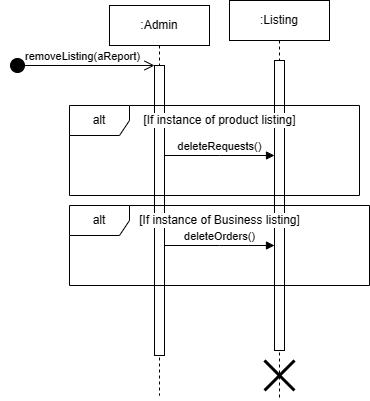

The diagram above was exported from draw.io. Its source (the exported page's mxGraphModel, read from the mxfile embedded in the PNG):
<mxGraphModel dx="547" dy="726" grid="1" gridSize="10" guides="1" tooltips="1" connect="1" arrows="1" fold="1" page="1" pageScale="1" pageWidth="850" pageHeight="1100" math="0" shadow="0">
  <root>
    <mxCell id="0" />
    <mxCell id="1" parent="0" />
    <mxCell id="uTRHJ6DT8DYk-wzD3I9j-33" value=":Listing" style="shape=umlLifeline;perimeter=lifelinePerimeter;whiteSpace=wrap;html=1;container=1;dropTarget=0;collapsible=0;recursiveResize=0;outlineConnect=0;portConstraint=eastwest;newEdgeStyle={&quot;edgeStyle&quot;:&quot;elbowEdgeStyle&quot;,&quot;elbow&quot;:&quot;vertical&quot;,&quot;curved&quot;:0,&quot;rounded&quot;:0};" vertex="1" parent="1">
      <mxGeometry x="750" y="255" width="100" height="400" as="geometry" />
    </mxCell>
    <mxCell id="uTRHJ6DT8DYk-wzD3I9j-34" value="" style="html=1;points=[];perimeter=orthogonalPerimeter;outlineConnect=0;targetShapes=umlLifeline;portConstraint=eastwest;newEdgeStyle={&quot;edgeStyle&quot;:&quot;elbowEdgeStyle&quot;,&quot;elbow&quot;:&quot;vertical&quot;,&quot;curved&quot;:0,&quot;rounded&quot;:0};" vertex="1" parent="uTRHJ6DT8DYk-wzD3I9j-33">
      <mxGeometry x="45" y="60" width="10" height="290" as="geometry" />
    </mxCell>
    <mxCell id="uTRHJ6DT8DYk-wzD3I9j-35" value="" style="shape=umlDestroy;whiteSpace=wrap;html=1;strokeWidth=3;targetShapes=umlLifeline;" vertex="1" parent="uTRHJ6DT8DYk-wzD3I9j-33">
      <mxGeometry x="35" y="360" width="30" height="30" as="geometry" />
    </mxCell>
    <mxCell id="uTRHJ6DT8DYk-wzD3I9j-36" value="removeListing(aReport)" style="html=1;verticalAlign=bottom;startArrow=circle;startFill=1;endArrow=open;startSize=6;endSize=8;edgeStyle=elbowEdgeStyle;elbow=vertical;curved=0;rounded=0;" edge="1" parent="1" target="uTRHJ6DT8DYk-wzD3I9j-38">
      <mxGeometry width="80" relative="1" as="geometry">
        <mxPoint x="530" y="320" as="sourcePoint" />
        <mxPoint x="679.5" y="270" as="targetPoint" />
      </mxGeometry>
    </mxCell>
    <mxCell id="uTRHJ6DT8DYk-wzD3I9j-37" value=":Admin" style="shape=umlLifeline;perimeter=lifelinePerimeter;whiteSpace=wrap;html=1;container=1;dropTarget=0;collapsible=0;recursiveResize=0;outlineConnect=0;portConstraint=eastwest;newEdgeStyle={&quot;edgeStyle&quot;:&quot;elbowEdgeStyle&quot;,&quot;elbow&quot;:&quot;vertical&quot;,&quot;curved&quot;:0,&quot;rounded&quot;:0};" vertex="1" parent="1">
      <mxGeometry x="630" y="260" width="100" height="390" as="geometry" />
    </mxCell>
    <mxCell id="uTRHJ6DT8DYk-wzD3I9j-38" value="" style="html=1;points=[];perimeter=orthogonalPerimeter;outlineConnect=0;targetShapes=umlLifeline;portConstraint=eastwest;newEdgeStyle={&quot;edgeStyle&quot;:&quot;elbowEdgeStyle&quot;,&quot;elbow&quot;:&quot;vertical&quot;,&quot;curved&quot;:0,&quot;rounded&quot;:0};" vertex="1" parent="uTRHJ6DT8DYk-wzD3I9j-37">
      <mxGeometry x="45" y="60" width="10" height="290" as="geometry" />
    </mxCell>
    <mxCell id="uTRHJ6DT8DYk-wzD3I9j-41" value="alt" style="shape=umlFrame;whiteSpace=wrap;html=1;pointerEvents=0;" vertex="1" parent="1">
      <mxGeometry x="590" y="360" width="290" height="90" as="geometry" />
    </mxCell>
    <mxCell id="uTRHJ6DT8DYk-wzD3I9j-43" value="[If instance of product listing]" style="text;html=1;align=center;verticalAlign=middle;resizable=0;points=[];autosize=1;strokeColor=none;fillColor=none;labelBackgroundColor=default;" vertex="1" parent="1">
      <mxGeometry x="650" y="360" width="180" height="30" as="geometry" />
    </mxCell>
    <mxCell id="uTRHJ6DT8DYk-wzD3I9j-44" value="deleteRequests()" style="html=1;verticalAlign=bottom;endArrow=block;edgeStyle=elbowEdgeStyle;elbow=vertical;curved=0;rounded=0;" edge="1" parent="1" source="uTRHJ6DT8DYk-wzD3I9j-38" target="uTRHJ6DT8DYk-wzD3I9j-34">
      <mxGeometry width="80" relative="1" as="geometry">
        <mxPoint x="700" y="350" as="sourcePoint" />
        <mxPoint x="780" y="350" as="targetPoint" />
        <Array as="points">
          <mxPoint x="740" y="410" />
        </Array>
      </mxGeometry>
    </mxCell>
    <mxCell id="uTRHJ6DT8DYk-wzD3I9j-45" value="alt" style="shape=umlFrame;whiteSpace=wrap;html=1;pointerEvents=0;" vertex="1" parent="1">
      <mxGeometry x="590" y="460" width="300" height="80" as="geometry" />
    </mxCell>
    <mxCell id="uTRHJ6DT8DYk-wzD3I9j-46" value="deleteOrders()" style="html=1;verticalAlign=bottom;endArrow=block;edgeStyle=elbowEdgeStyle;elbow=vertical;curved=0;rounded=0;" edge="1" parent="1" source="uTRHJ6DT8DYk-wzD3I9j-38" target="uTRHJ6DT8DYk-wzD3I9j-34">
      <mxGeometry width="80" relative="1" as="geometry">
        <mxPoint x="700" y="350" as="sourcePoint" />
        <mxPoint x="780" y="350" as="targetPoint" />
        <Array as="points">
          <mxPoint x="740" y="500" />
        </Array>
      </mxGeometry>
    </mxCell>
    <mxCell id="uTRHJ6DT8DYk-wzD3I9j-47" value="[If instance of Business listing]" style="text;html=1;align=center;verticalAlign=middle;resizable=0;points=[];autosize=1;strokeColor=none;fillColor=none;labelBackgroundColor=default;" vertex="1" parent="1">
      <mxGeometry x="650" y="460" width="180" height="30" as="geometry" />
    </mxCell>
  </root>
</mxGraphModel>